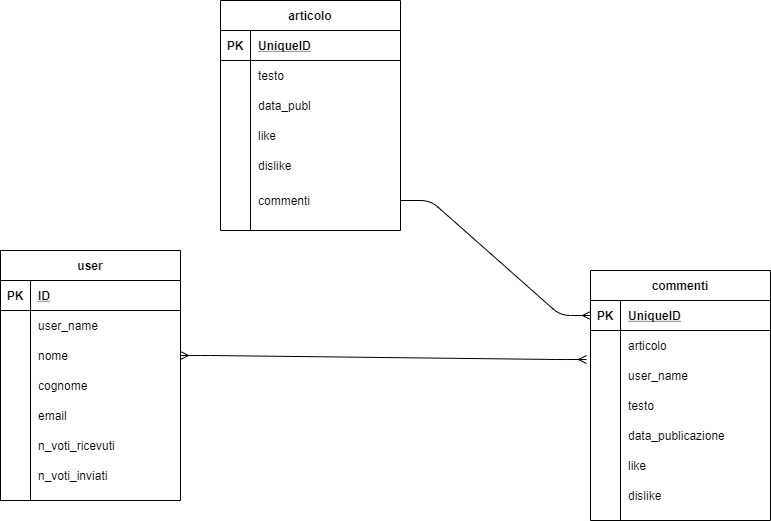

The diagram above was exported from draw.io. Its source (the exported page's mxGraphModel, read from the mxfile embedded in the PNG):
<mxGraphModel dx="1720" dy="1150" grid="1" gridSize="10" guides="1" tooltips="1" connect="1" arrows="1" fold="1" page="1" pageScale="1" pageWidth="827" pageHeight="1169" math="0" shadow="0">
  <root>
    <mxCell id="0" />
    <mxCell id="1" parent="0" />
    <mxCell id="2" value="user" style="shape=table;startSize=30;container=1;collapsible=1;childLayout=tableLayout;fixedRows=1;rowLines=0;fontStyle=1;align=center;resizeLast=1;" parent="1" vertex="1">
      <mxGeometry x="30" y="350" width="180" height="250" as="geometry" />
    </mxCell>
    <mxCell id="3" value="" style="shape=partialRectangle;collapsible=0;dropTarget=0;pointerEvents=0;fillColor=none;top=0;left=0;bottom=1;right=0;points=[[0,0.5],[1,0.5]];portConstraint=eastwest;" parent="2" vertex="1">
      <mxGeometry y="30" width="180" height="30" as="geometry" />
    </mxCell>
    <mxCell id="4" value="PK" style="shape=partialRectangle;connectable=0;fillColor=none;top=0;left=0;bottom=0;right=0;fontStyle=1;overflow=hidden;" parent="3" vertex="1">
      <mxGeometry width="30" height="30" as="geometry" />
    </mxCell>
    <mxCell id="5" value="ID" style="shape=partialRectangle;connectable=0;fillColor=none;top=0;left=0;bottom=0;right=0;align=left;spacingLeft=6;fontStyle=5;overflow=hidden;" parent="3" vertex="1">
      <mxGeometry x="30" width="150" height="30" as="geometry" />
    </mxCell>
    <mxCell id="6" value="" style="shape=partialRectangle;collapsible=0;dropTarget=0;pointerEvents=0;fillColor=none;top=0;left=0;bottom=0;right=0;points=[[0,0.5],[1,0.5]];portConstraint=eastwest;" parent="2" vertex="1">
      <mxGeometry y="60" width="180" height="30" as="geometry" />
    </mxCell>
    <mxCell id="7" value="" style="shape=partialRectangle;connectable=0;fillColor=none;top=0;left=0;bottom=0;right=0;editable=1;overflow=hidden;" parent="6" vertex="1">
      <mxGeometry width="30" height="30" as="geometry" />
    </mxCell>
    <mxCell id="8" value="user_name" style="shape=partialRectangle;connectable=0;fillColor=none;top=0;left=0;bottom=0;right=0;align=left;spacingLeft=6;overflow=hidden;" parent="6" vertex="1">
      <mxGeometry x="30" width="150" height="30" as="geometry" />
    </mxCell>
    <mxCell id="9" value="" style="shape=partialRectangle;collapsible=0;dropTarget=0;pointerEvents=0;fillColor=none;top=0;left=0;bottom=0;right=0;points=[[0,0.5],[1,0.5]];portConstraint=eastwest;" parent="2" vertex="1">
      <mxGeometry y="90" width="180" height="30" as="geometry" />
    </mxCell>
    <mxCell id="10" value="" style="shape=partialRectangle;connectable=0;fillColor=none;top=0;left=0;bottom=0;right=0;editable=1;overflow=hidden;" parent="9" vertex="1">
      <mxGeometry width="30" height="30" as="geometry" />
    </mxCell>
    <mxCell id="11" value="nome" style="shape=partialRectangle;connectable=0;fillColor=none;top=0;left=0;bottom=0;right=0;align=left;spacingLeft=6;overflow=hidden;" parent="9" vertex="1">
      <mxGeometry x="30" width="150" height="30" as="geometry" />
    </mxCell>
    <mxCell id="12" value="" style="shape=partialRectangle;collapsible=0;dropTarget=0;pointerEvents=0;fillColor=none;top=0;left=0;bottom=0;right=0;points=[[0,0.5],[1,0.5]];portConstraint=eastwest;" parent="2" vertex="1">
      <mxGeometry y="120" width="180" height="30" as="geometry" />
    </mxCell>
    <mxCell id="13" value="" style="shape=partialRectangle;connectable=0;fillColor=none;top=0;left=0;bottom=0;right=0;editable=1;overflow=hidden;" parent="12" vertex="1">
      <mxGeometry width="30" height="30" as="geometry" />
    </mxCell>
    <mxCell id="14" value="cognome" style="shape=partialRectangle;connectable=0;fillColor=none;top=0;left=0;bottom=0;right=0;align=left;spacingLeft=6;overflow=hidden;" parent="12" vertex="1">
      <mxGeometry x="30" width="150" height="30" as="geometry" />
    </mxCell>
    <mxCell id="15" value="" style="shape=partialRectangle;collapsible=0;dropTarget=0;pointerEvents=0;fillColor=none;top=0;left=0;bottom=0;right=0;points=[[0,0.5],[1,0.5]];portConstraint=eastwest;" parent="2" vertex="1">
      <mxGeometry y="150" width="180" height="30" as="geometry" />
    </mxCell>
    <mxCell id="16" value="" style="shape=partialRectangle;connectable=0;fillColor=none;top=0;left=0;bottom=0;right=0;editable=1;overflow=hidden;" parent="15" vertex="1">
      <mxGeometry width="30" height="30" as="geometry" />
    </mxCell>
    <mxCell id="17" value="email" style="shape=partialRectangle;connectable=0;fillColor=none;top=0;left=0;bottom=0;right=0;align=left;spacingLeft=6;overflow=hidden;" parent="15" vertex="1">
      <mxGeometry x="30" width="150" height="30" as="geometry" />
    </mxCell>
    <mxCell id="78" value="" style="shape=partialRectangle;collapsible=0;dropTarget=0;pointerEvents=0;fillColor=none;top=0;left=0;bottom=0;right=0;points=[[0,0.5],[1,0.5]];portConstraint=eastwest;" parent="2" vertex="1">
      <mxGeometry y="180" width="180" height="30" as="geometry" />
    </mxCell>
    <mxCell id="79" value="" style="shape=partialRectangle;connectable=0;fillColor=none;top=0;left=0;bottom=0;right=0;editable=1;overflow=hidden;" parent="78" vertex="1">
      <mxGeometry width="30" height="30" as="geometry" />
    </mxCell>
    <mxCell id="80" value="n_voti_ricevuti" style="shape=partialRectangle;connectable=0;fillColor=none;top=0;left=0;bottom=0;right=0;align=left;spacingLeft=6;overflow=hidden;" parent="78" vertex="1">
      <mxGeometry x="30" width="150" height="30" as="geometry" />
    </mxCell>
    <mxCell id="87" value="" style="shape=partialRectangle;collapsible=0;dropTarget=0;pointerEvents=0;fillColor=none;top=0;left=0;bottom=0;right=0;points=[[0,0.5],[1,0.5]];portConstraint=eastwest;" parent="2" vertex="1">
      <mxGeometry y="210" width="180" height="30" as="geometry" />
    </mxCell>
    <mxCell id="88" value="" style="shape=partialRectangle;connectable=0;fillColor=none;top=0;left=0;bottom=0;right=0;editable=1;overflow=hidden;" parent="87" vertex="1">
      <mxGeometry width="30" height="30" as="geometry" />
    </mxCell>
    <mxCell id="89" value="n_voti_inviati" style="shape=partialRectangle;connectable=0;fillColor=none;top=0;left=0;bottom=0;right=0;align=left;spacingLeft=6;overflow=hidden;" parent="87" vertex="1">
      <mxGeometry x="30" width="150" height="30" as="geometry" />
    </mxCell>
    <mxCell id="34" value="articolo" style="shape=table;startSize=30;container=1;collapsible=1;childLayout=tableLayout;fixedRows=1;rowLines=0;fontStyle=1;align=center;resizeLast=1;" parent="1" vertex="1">
      <mxGeometry x="250" y="100" width="180" height="230" as="geometry" />
    </mxCell>
    <mxCell id="35" value="" style="shape=partialRectangle;collapsible=0;dropTarget=0;pointerEvents=0;fillColor=none;top=0;left=0;bottom=1;right=0;points=[[0,0.5],[1,0.5]];portConstraint=eastwest;" parent="34" vertex="1">
      <mxGeometry y="30" width="180" height="30" as="geometry" />
    </mxCell>
    <mxCell id="36" value="PK" style="shape=partialRectangle;connectable=0;fillColor=none;top=0;left=0;bottom=0;right=0;fontStyle=1;overflow=hidden;" parent="35" vertex="1">
      <mxGeometry width="30" height="30" as="geometry" />
    </mxCell>
    <mxCell id="37" value="UniqueID" style="shape=partialRectangle;connectable=0;fillColor=none;top=0;left=0;bottom=0;right=0;align=left;spacingLeft=6;fontStyle=5;overflow=hidden;" parent="35" vertex="1">
      <mxGeometry x="30" width="150" height="30" as="geometry" />
    </mxCell>
    <mxCell id="41" value="" style="shape=partialRectangle;collapsible=0;dropTarget=0;pointerEvents=0;fillColor=none;top=0;left=0;bottom=0;right=0;points=[[0,0.5],[1,0.5]];portConstraint=eastwest;" parent="34" vertex="1">
      <mxGeometry y="60" width="180" height="30" as="geometry" />
    </mxCell>
    <mxCell id="42" value="" style="shape=partialRectangle;connectable=0;fillColor=none;top=0;left=0;bottom=0;right=0;editable=1;overflow=hidden;" parent="41" vertex="1">
      <mxGeometry width="30" height="30" as="geometry" />
    </mxCell>
    <mxCell id="43" value="testo" style="shape=partialRectangle;connectable=0;fillColor=none;top=0;left=0;bottom=0;right=0;align=left;spacingLeft=6;overflow=hidden;" parent="41" vertex="1">
      <mxGeometry x="30" width="150" height="30" as="geometry" />
    </mxCell>
    <mxCell id="44" value="" style="shape=partialRectangle;collapsible=0;dropTarget=0;pointerEvents=0;fillColor=none;top=0;left=0;bottom=0;right=0;points=[[0,0.5],[1,0.5]];portConstraint=eastwest;" parent="34" vertex="1">
      <mxGeometry y="90" width="180" height="30" as="geometry" />
    </mxCell>
    <mxCell id="45" value="" style="shape=partialRectangle;connectable=0;fillColor=none;top=0;left=0;bottom=0;right=0;editable=1;overflow=hidden;" parent="44" vertex="1">
      <mxGeometry width="30" height="30" as="geometry" />
    </mxCell>
    <mxCell id="46" value="data_publ" style="shape=partialRectangle;connectable=0;fillColor=none;top=0;left=0;bottom=0;right=0;align=left;spacingLeft=6;overflow=hidden;" parent="44" vertex="1">
      <mxGeometry x="30" width="150" height="30" as="geometry" />
    </mxCell>
    <mxCell id="47" value="" style="shape=partialRectangle;collapsible=0;dropTarget=0;pointerEvents=0;fillColor=none;top=0;left=0;bottom=0;right=0;points=[[0,0.5],[1,0.5]];portConstraint=eastwest;" parent="34" vertex="1">
      <mxGeometry y="120" width="180" height="30" as="geometry" />
    </mxCell>
    <mxCell id="48" value="" style="shape=partialRectangle;connectable=0;fillColor=none;top=0;left=0;bottom=0;right=0;editable=1;overflow=hidden;" parent="47" vertex="1">
      <mxGeometry width="30" height="30" as="geometry" />
    </mxCell>
    <mxCell id="49" value="like" style="shape=partialRectangle;connectable=0;fillColor=none;top=0;left=0;bottom=0;right=0;align=left;spacingLeft=6;overflow=hidden;" parent="47" vertex="1">
      <mxGeometry x="30" width="150" height="30" as="geometry" />
    </mxCell>
    <mxCell id="93" value="" style="shape=partialRectangle;collapsible=0;dropTarget=0;pointerEvents=0;fillColor=none;top=0;left=0;bottom=0;right=0;points=[[0,0.5],[1,0.5]];portConstraint=eastwest;" parent="34" vertex="1">
      <mxGeometry y="150" width="180" height="30" as="geometry" />
    </mxCell>
    <mxCell id="94" value="" style="shape=partialRectangle;connectable=0;fillColor=none;top=0;left=0;bottom=0;right=0;editable=1;overflow=hidden;" parent="93" vertex="1">
      <mxGeometry width="30" height="30" as="geometry" />
    </mxCell>
    <mxCell id="95" value="dislike" style="shape=partialRectangle;connectable=0;fillColor=none;top=0;left=0;bottom=0;right=0;align=left;spacingLeft=6;overflow=hidden;" parent="93" vertex="1">
      <mxGeometry x="30" width="150" height="30" as="geometry" />
    </mxCell>
    <mxCell id="90" value="" style="shape=partialRectangle;collapsible=0;dropTarget=0;pointerEvents=0;fillColor=none;top=0;left=0;bottom=0;right=0;points=[[0,0.5],[1,0.5]];portConstraint=eastwest;" parent="34" vertex="1">
      <mxGeometry y="180" width="180" height="40" as="geometry" />
    </mxCell>
    <mxCell id="91" value="" style="shape=partialRectangle;connectable=0;fillColor=none;top=0;left=0;bottom=0;right=0;editable=1;overflow=hidden;" parent="90" vertex="1">
      <mxGeometry width="30" height="40" as="geometry" />
    </mxCell>
    <mxCell id="92" value="commenti" style="shape=partialRectangle;connectable=0;fillColor=none;top=0;left=0;bottom=0;right=0;align=left;spacingLeft=6;overflow=hidden;" parent="90" vertex="1">
      <mxGeometry x="30" width="150" height="40" as="geometry" />
    </mxCell>
    <mxCell id="50" value="commenti" style="shape=table;startSize=30;container=1;collapsible=1;childLayout=tableLayout;fixedRows=1;rowLines=0;fontStyle=1;align=center;resizeLast=1;" parent="1" vertex="1">
      <mxGeometry x="620" y="370" width="180" height="250" as="geometry" />
    </mxCell>
    <mxCell id="51" value="" style="shape=partialRectangle;collapsible=0;dropTarget=0;pointerEvents=0;fillColor=none;top=0;left=0;bottom=1;right=0;points=[[0,0.5],[1,0.5]];portConstraint=eastwest;" parent="50" vertex="1">
      <mxGeometry y="30" width="180" height="30" as="geometry" />
    </mxCell>
    <mxCell id="52" value="PK" style="shape=partialRectangle;connectable=0;fillColor=none;top=0;left=0;bottom=0;right=0;fontStyle=1;overflow=hidden;" parent="51" vertex="1">
      <mxGeometry width="30" height="30" as="geometry" />
    </mxCell>
    <mxCell id="53" value="UniqueID" style="shape=partialRectangle;connectable=0;fillColor=none;top=0;left=0;bottom=0;right=0;align=left;spacingLeft=6;fontStyle=5;overflow=hidden;" parent="51" vertex="1">
      <mxGeometry x="30" width="150" height="30" as="geometry" />
    </mxCell>
    <mxCell id="54" value="" style="shape=partialRectangle;collapsible=0;dropTarget=0;pointerEvents=0;fillColor=none;top=0;left=0;bottom=0;right=0;points=[[0,0.5],[1,0.5]];portConstraint=eastwest;" parent="50" vertex="1">
      <mxGeometry y="60" width="180" height="30" as="geometry" />
    </mxCell>
    <mxCell id="55" value="" style="shape=partialRectangle;connectable=0;fillColor=none;top=0;left=0;bottom=0;right=0;editable=1;overflow=hidden;" parent="54" vertex="1">
      <mxGeometry width="30" height="30" as="geometry" />
    </mxCell>
    <mxCell id="56" value="articolo" style="shape=partialRectangle;connectable=0;fillColor=none;top=0;left=0;bottom=0;right=0;align=left;spacingLeft=6;overflow=hidden;" parent="54" vertex="1">
      <mxGeometry x="30" width="150" height="30" as="geometry" />
    </mxCell>
    <mxCell id="57" value="" style="shape=partialRectangle;collapsible=0;dropTarget=0;pointerEvents=0;fillColor=none;top=0;left=0;bottom=0;right=0;points=[[0,0.5],[1,0.5]];portConstraint=eastwest;" parent="50" vertex="1">
      <mxGeometry y="90" width="180" height="30" as="geometry" />
    </mxCell>
    <mxCell id="58" value="" style="shape=partialRectangle;connectable=0;fillColor=none;top=0;left=0;bottom=0;right=0;editable=1;overflow=hidden;" parent="57" vertex="1">
      <mxGeometry width="30" height="30" as="geometry" />
    </mxCell>
    <mxCell id="59" value="user_name" style="shape=partialRectangle;connectable=0;fillColor=none;top=0;left=0;bottom=0;right=0;align=left;spacingLeft=6;overflow=hidden;" parent="57" vertex="1">
      <mxGeometry x="30" width="150" height="30" as="geometry" />
    </mxCell>
    <mxCell id="60" value="" style="shape=partialRectangle;collapsible=0;dropTarget=0;pointerEvents=0;fillColor=none;top=0;left=0;bottom=0;right=0;points=[[0,0.5],[1,0.5]];portConstraint=eastwest;" parent="50" vertex="1">
      <mxGeometry y="120" width="180" height="30" as="geometry" />
    </mxCell>
    <mxCell id="61" value="" style="shape=partialRectangle;connectable=0;fillColor=none;top=0;left=0;bottom=0;right=0;editable=1;overflow=hidden;" parent="60" vertex="1">
      <mxGeometry width="30" height="30" as="geometry" />
    </mxCell>
    <mxCell id="62" value="testo" style="shape=partialRectangle;connectable=0;fillColor=none;top=0;left=0;bottom=0;right=0;align=left;spacingLeft=6;overflow=hidden;" parent="60" vertex="1">
      <mxGeometry x="30" width="150" height="30" as="geometry" />
    </mxCell>
    <mxCell id="63" value="" style="shape=partialRectangle;collapsible=0;dropTarget=0;pointerEvents=0;fillColor=none;top=0;left=0;bottom=0;right=0;points=[[0,0.5],[1,0.5]];portConstraint=eastwest;" parent="50" vertex="1">
      <mxGeometry y="150" width="180" height="30" as="geometry" />
    </mxCell>
    <mxCell id="64" value="" style="shape=partialRectangle;connectable=0;fillColor=none;top=0;left=0;bottom=0;right=0;editable=1;overflow=hidden;" parent="63" vertex="1">
      <mxGeometry width="30" height="30" as="geometry" />
    </mxCell>
    <mxCell id="65" value="data_publicazione" style="shape=partialRectangle;connectable=0;fillColor=none;top=0;left=0;bottom=0;right=0;align=left;spacingLeft=6;overflow=hidden;" parent="63" vertex="1">
      <mxGeometry x="30" width="150" height="30" as="geometry" />
    </mxCell>
    <mxCell id="69" value="" style="shape=partialRectangle;collapsible=0;dropTarget=0;pointerEvents=0;fillColor=none;top=0;left=0;bottom=0;right=0;points=[[0,0.5],[1,0.5]];portConstraint=eastwest;" parent="50" vertex="1">
      <mxGeometry y="180" width="180" height="30" as="geometry" />
    </mxCell>
    <mxCell id="70" value="" style="shape=partialRectangle;connectable=0;fillColor=none;top=0;left=0;bottom=0;right=0;editable=1;overflow=hidden;" parent="69" vertex="1">
      <mxGeometry width="30" height="30" as="geometry" />
    </mxCell>
    <mxCell id="71" value="like" style="shape=partialRectangle;connectable=0;fillColor=none;top=0;left=0;bottom=0;right=0;align=left;spacingLeft=6;overflow=hidden;" parent="69" vertex="1">
      <mxGeometry x="30" width="150" height="30" as="geometry" />
    </mxCell>
    <mxCell id="72" value="" style="shape=partialRectangle;collapsible=0;dropTarget=0;pointerEvents=0;fillColor=none;top=0;left=0;bottom=0;right=0;points=[[0,0.5],[1,0.5]];portConstraint=eastwest;" parent="50" vertex="1">
      <mxGeometry y="210" width="180" height="30" as="geometry" />
    </mxCell>
    <mxCell id="73" value="" style="shape=partialRectangle;connectable=0;fillColor=none;top=0;left=0;bottom=0;right=0;editable=1;overflow=hidden;" parent="72" vertex="1">
      <mxGeometry width="30" height="30" as="geometry" />
    </mxCell>
    <mxCell id="74" value="dislike" style="shape=partialRectangle;connectable=0;fillColor=none;top=0;left=0;bottom=0;right=0;align=left;spacingLeft=6;overflow=hidden;" parent="72" vertex="1">
      <mxGeometry x="30" width="150" height="30" as="geometry" />
    </mxCell>
    <mxCell id="97" value="" style="edgeStyle=entityRelationEdgeStyle;fontSize=12;html=1;endArrow=ERmany;exitX=1;exitY=0.5;exitDx=0;exitDy=0;" parent="1" source="90" target="51" edge="1">
      <mxGeometry width="100" height="100" relative="1" as="geometry">
        <mxPoint x="360" y="630" as="sourcePoint" />
        <mxPoint x="460" y="530" as="targetPoint" />
      </mxGeometry>
    </mxCell>
    <mxCell id="98" value="" style="edgeStyle=entityRelationEdgeStyle;fontSize=12;html=1;endArrow=ERmany;startArrow=ERmany;exitX=1;exitY=0.5;exitDx=0;exitDy=0;entryX=-0.022;entryY=0.967;entryDx=0;entryDy=0;entryPerimeter=0;" edge="1" parent="1" source="9" target="54">
      <mxGeometry width="100" height="100" relative="1" as="geometry">
        <mxPoint x="360" y="630" as="sourcePoint" />
        <mxPoint x="460" y="530" as="targetPoint" />
      </mxGeometry>
    </mxCell>
  </root>
</mxGraphModel>